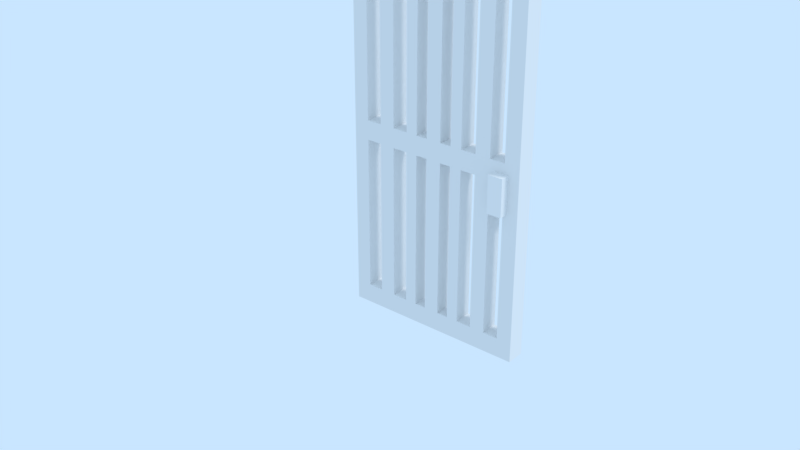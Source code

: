 # Source: LibDoor.blend  (saved by Blender 2.79.7; exported with 4.5.12 LTS)
import bpy
from mathutils import Matrix  # noqa: F401  (used for matrix-valued properties, if any)

bpy.ops.wm.read_factory_settings(use_empty=True)
scene = bpy.context.scene
scene.name = 'LibDoor'

# ---- collections
col_collection_1 = bpy.data.collections.new('Collection 1'); scene.collection.children.link(col_collection_1)
col_collection_1.hide_render = True
col_collection_1.hide_viewport = True
col_collection_2 = bpy.data.collections.new('Collection 2'); scene.collection.children.link(col_collection_2)
col_collection_2.hide_render = True
col_collection_2.hide_viewport = True
col_collection_3 = bpy.data.collections.new('Collection 3'); scene.collection.children.link(col_collection_3)
col_collection_3.hide_render = True
col_collection_3.hide_viewport = True
col_collection_4 = bpy.data.collections.new('Collection 4'); scene.collection.children.link(col_collection_4)
col_collection_4.hide_render = True
col_collection_4.hide_viewport = True
col_collection_5 = bpy.data.collections.new('Collection 5'); scene.collection.children.link(col_collection_5)
col_collection_5.hide_render = True
col_collection_5.hide_viewport = True
col_collection_6 = bpy.data.collections.new('Collection 6'); scene.collection.children.link(col_collection_6)
col_collection_6.hide_render = True
col_collection_6.hide_viewport = True
col_collection_7 = bpy.data.collections.new('Collection 7'); scene.collection.children.link(col_collection_7)
col_collection_7.hide_render = True
col_collection_7.hide_viewport = True
col_collection_8 = bpy.data.collections.new('Collection 8'); scene.collection.children.link(col_collection_8)
col_collection_8.hide_render = True
col_collection_8.hide_viewport = True
col_collection_9 = bpy.data.collections.new('Collection 9'); scene.collection.children.link(col_collection_9)
col_collection_9.hide_render = True
col_collection_9.hide_viewport = True
col_collection_10 = bpy.data.collections.new('Collection 10'); scene.collection.children.link(col_collection_10)
col_collection_10.hide_render = True
col_collection_10.hide_viewport = True
col_collection_11 = bpy.data.collections.new('Collection 11'); scene.collection.children.link(col_collection_11)
col_collection_11.hide_render = True
col_collection_11.hide_viewport = True
col_collection_12 = bpy.data.collections.new('Collection 12'); scene.collection.children.link(col_collection_12)
col_collection_13 = bpy.data.collections.new('Collection 13'); scene.collection.children.link(col_collection_13)
col_collection_13.hide_render = True
col_collection_13.hide_viewport = True
col_collection_14 = bpy.data.collections.new('Collection 14'); scene.collection.children.link(col_collection_14)
col_collection_14.hide_render = True
col_collection_14.hide_viewport = True
col_collection_15 = bpy.data.collections.new('Collection 15'); scene.collection.children.link(col_collection_15)
col_collection_15.hide_render = True
col_collection_15.hide_viewport = True
col_collection_16 = bpy.data.collections.new('Collection 16'); scene.collection.children.link(col_collection_16)
col_collection_16.hide_render = True
col_collection_16.hide_viewport = True
col_collection_17 = bpy.data.collections.new('Collection 17'); scene.collection.children.link(col_collection_17)
col_collection_17.hide_render = True
col_collection_17.hide_viewport = True
col_collection_18 = bpy.data.collections.new('Collection 18'); scene.collection.children.link(col_collection_18)
col_collection_18.hide_render = True
col_collection_18.hide_viewport = True
col_collection_19 = bpy.data.collections.new('Collection 19'); scene.collection.children.link(col_collection_19)
col_collection_19.hide_render = True
col_collection_19.hide_viewport = True
col_collection_20 = bpy.data.collections.new('Collection 20'); scene.collection.children.link(col_collection_20)
col_collection_20.hide_render = True
col_collection_20.hide_viewport = True

# ---- materials (node trees are filled in below, after node groups)
mat_metal = bpy.data.materials.new('Metal')
mat_metal.alpha_threshold = 0.0
mat_metal.use_transparent_shadow = False
mat_metal.diffuse_color = (0.8275, 0.8275, 0.8275, 1.0)
mat_metal.roughness = 0.5
mat_metal.specular_intensity = 0.1
mat_doorwood = bpy.data.materials.new('DoorWood')
mat_doorwood.alpha_threshold = 0.0
mat_doorwood.use_transparent_shadow = False
mat_doorwood.roughness = 0.5
mat_doorwood.specular_intensity = 0.07692
mat_solidcolor = bpy.data.materials.new('SolidColor')
mat_solidcolor.alpha_threshold = 0.0
mat_solidcolor.use_transparent_shadow = False
mat_solidcolor.roughness = 0.5
mat_solidcolor.specular_intensity = 0.0

# ---- material node trees

# ---- world
world_world = bpy.data.worlds.new('World'); scene.world = world_world
world_world.color = (0.5853, 0.7879, 1.0)
world_world.use_sun_shadow = False
world_world.sun_shadow_jitter_overblur = 0.0

# ---- lights
light_sun = bpy.data.lights.new('Sun', 'SUN')
light_sun.transmission_factor = 0.0
light_sun.cutoff_distance = 42.0
light_sun.angle = 0.1993
light_sun.energy = 1.0
light_sun.shadow_buffer_clip_start = 1.001
light_sun.shadow_soft_size = 0.1
light_sun.shadow_cascade_max_distance = 1000.0

# ---- meshes
me_doorcoliision = bpy.data.meshes.new('DoorColiision')
me_doorcoliision.from_pydata([(0.0, -0.05, -1.0), (0.0, -0.05, 1.1), (0.0, 0.05, -1.0), (0.0, 0.05, 1.1), (1.0, -0.05, -1.0), (1.0, -0.05, 1.1), (1.0, 0.05, -1.0), (1.0, 0.05, 1.1)], [], [(0, 1, 3, 2), (2, 3, 7, 6), (6, 7, 5, 4), (4, 5, 1, 0), (2, 6, 4, 0), (7, 3, 1, 5)])
me_doorcoliision.use_remesh_preserve_volume = False
me_doorcoliision.use_remesh_preserve_attributes = False
me_doorcoliision.use_mirror_vertex_groups = False
me_doorcoliision.update()
me_door1mesh = bpy.data.meshes.new('Door1Mesh')
me_door1mesh.from_pydata([(0.0, -0.05, -1.0), (0.0, -0.05, 1.1), (0.0, 0.05, -1.0), (0.0, 0.05, 1.1), (1.0, -0.05, -1.0), (1.0, -0.05, 1.1), (1.0, 0.05, -1.0), (1.0, 0.05, 1.1), (0.86, -0.1, -0.2), (0.86, -0.1, -2.98e-08), (0.86, 0.1, -0.2), (0.86, 0.1, -2.98e-08), (0.94, -0.1, -0.2), (0.94, -0.1, -2.98e-08), (0.94, 0.1, -0.2), (0.94, 0.1, -2.98e-08)], [], [(0, 1, 3, 2), (2, 3, 7, 6), (6, 7, 5, 4), (4, 5, 1, 0), (2, 6, 4, 0), (7, 3, 1, 5), (8, 9, 11, 10), (10, 11, 15, 14), (14, 15, 13, 12), (12, 13, 9, 8), (10, 14, 12, 8), (15, 11, 9, 13)])
me_door1mesh.polygons.foreach_set('material_index', [1, 1, 1, 1, 1, 1, 0, 0, 0, 0, 0, 0])
_uv = me_door1mesh.uv_layers.new(name='UVMap')
_uv.uv.foreach_set('vector', [0.4895, 0.0, 0.4895, 1.0, 0.6251, 1.0, 0.6251, 0.0, 0.09091, 0.0, 0.09091, 1.0, 1.0, 1.0, 1.0, 0.0, 0.2962, 0.0, 0.2962, 1.0, 0.05764, 1.0, 0.05764, 0.0, 0.9091, 0.0, 0.9091, 1.0, 0.0, 1.0, 0.0, 0.0, 0.3284, 0.0, 0.3284, 1.0, 0.6716, 1.0, 0.6716, 0.0, 0.3284, 1.0, 0.3284, 0.0, 0.6716, 0.0, 0.6716, 1.0, 0.0, 0.0, 0.0, 0.0, 0.0, 0.0, 0.0, 0.0, 0.0, 0.0, 0.0, 0.0, 0.0, 0.0, 0.0, 0.0, 0.0, 0.0, 0.0, 0.0, 0.0, 0.0, 0.0, 0.0, 0.0, 0.0, 0.0, 0.0, 0.0, 0.0, 0.0, 0.0, 0.0, 0.0, 0.0, 0.0, 0.0, 0.0, 0.0, 0.0, 0.0, 0.0, 0.0, 0.0, 0.0, 0.0, 0.0, 0.0])
me_door1mesh.materials.append(mat_metal)
me_door1mesh.materials.append(mat_doorwood)
me_door1mesh.use_remesh_preserve_volume = False
me_door1mesh.use_remesh_preserve_attributes = False
me_door1mesh.use_mirror_vertex_groups = False
me_door1mesh.update()
me_door2mesh = bpy.data.meshes.new('Door2Mesh')
me_door2mesh.from_pydata([(-0.5, -0.05, 1.103), (-0.4167, -0.05, 1.103), (-0.3333, -0.05, 1.103), (-0.25, -0.05, 1.103), (-0.1667, -0.05, 1.103), (-0.1034, -0.05, 1.103), (-0.5, -0.05, 0.9975), (-0.5, -0.05, 0.0525), (-0.4167, -0.05, 0.9975), (-0.4167, -0.05, 0.0525), (-0.3333, -0.05, 0.9975), (-0.3333, -0.05, 0.0525), (-0.25, -0.05, 0.9975), (-0.25, -0.05, 0.0525), (-0.1667, -0.05, 0.9975), (-0.1667, -0.05, 0.0525), (-0.1034, -0.05, 0.9975), (-0.1034, -0.05, 0.0525), (-0.04167, -0.05, 1.103), (-0.04167, -0.05, 0.0525), (-0.04167, -0.05, 0.9975), (-0.5, 0.05, 1.103), (-0.4167, 0.05, 1.103), (-0.3333, 0.05, 1.103), (-0.25, 0.05, 1.103), (-0.1667, 0.05, 1.103), (-0.1034, 0.05, 1.103), (-0.5, 0.05, 0.9975), (-0.5, 0.05, 0.0525), (-0.4167, 0.05, 0.9975), (-0.4167, 0.05, 0.0525), (-0.3333, 0.05, 0.9975), (-0.3333, 0.05, 0.0525), (-0.25, 0.05, 0.9975), (-0.25, 0.05, 0.0525), (-0.1667, 0.05, 0.9975), (-0.1667, 0.05, 0.0525), (-0.1034, 0.05, 0.9975), (-0.1034, 0.05, 0.0525), (-0.04167, 0.05, 1.103), (-0.04167, 0.05, 0.0525), (-0.04167, 0.05, 0.9975), (-0.5, 0.0, 1.103), (-0.1034, 0.0, 1.103), (-0.1667, 0.0, 1.103), (-0.25, 0.0, 1.103), (-0.3333, 0.0, 1.103), (-0.4167, 0.0, 1.103), (-0.04167, 0.0, 1.103), (-0.5, 0.0, 0.0525), (-0.5, 0.0, 0.9975), (0.0, -0.05, 1.103), (0.5, -0.05, 1.103), (0.4167, -0.05, 1.103), (0.3333, -0.05, 1.103), (0.25, -0.05, 1.103), (0.1667, -0.05, 1.103), (0.1034, -0.05, 1.103), (0.0, -0.05, 0.0525), (0.0, -0.05, 0.9975), (0.5, -0.05, 0.9975), (0.5, -0.05, 0.0525), (0.4167, -0.05, 0.9975), (0.4167, -0.05, 0.0525), (0.3333, -0.05, 0.9975), (0.3333, -0.05, 0.0525), (0.25, -0.05, 0.9975), (0.25, -0.05, 0.0525), (0.1667, -0.05, 0.9975), (0.1667, -0.05, 0.0525), (0.1034, -0.05, 0.9975), (0.1034, -0.05, 0.0525), (0.04167, -0.05, 1.103), (0.04167, -0.05, 0.0525), (0.04167, -0.05, 0.9975), (0.0, 0.05, 1.103), (0.5, 0.05, 1.103), (0.4167, 0.05, 1.103), (0.3333, 0.05, 1.103), (0.25, 0.05, 1.103), (0.1667, 0.05, 1.103), (0.1034, 0.05, 1.103), (0.0, 0.05, 0.0525), (0.0, 0.05, 0.9975), (0.5, 0.05, 0.9975), (0.5, 0.05, 0.0525), (0.4167, 0.05, 0.9975), (0.4167, 0.05, 0.0525), (0.3333, 0.05, 0.9975), (0.3333, 0.05, 0.0525), (0.25, 0.05, 0.9975), (0.25, 0.05, 0.0525), (0.1667, 0.05, 0.9975), (0.1667, 0.05, 0.0525), (0.1034, 0.05, 0.9975), (0.1034, 0.05, 0.0525), (0.04167, 0.05, 1.103), (0.04167, 0.05, 0.0525), (0.04167, 0.05, 0.9975), (0.0, 0.0, 1.103), (0.5, 0.0, 1.103), (0.1034, 0.0, 1.103), (0.1667, 0.0, 1.103), (0.25, 0.0, 1.103), (0.3333, 0.0, 1.103), (0.4167, 0.0, 1.103), (0.04167, 0.0, 1.103), (0.5, 0.0, 0.0525), (0.5, 0.0, 0.9975), (-0.5, -0.05, -1.003), (-0.4167, -0.05, -1.003), (-0.3333, -0.05, -1.003), (-0.25, -0.05, -1.003), (-0.1667, -0.05, -1.003), (-0.1034, -0.05, -1.003), (-0.5, -0.05, -0.8975), (-0.5, -0.05, -0.0525), (-0.4167, -0.05, -0.8975), (-0.4167, -0.05, -0.0525), (-0.3333, -0.05, -0.8975), (-0.3333, -0.05, -0.0525), (-0.25, -0.05, -0.8975), (-0.25, -0.05, -0.0525), (-0.1667, -0.05, -0.8975), (-0.1667, -0.05, -0.0525), (-0.1034, -0.05, -0.8975), (-0.1034, -0.05, -0.0525), (-0.04167, -0.05, -1.003), (-0.04167, -0.05, -0.0525), (-0.04167, -0.05, -0.8975), (-0.5, -0.05, 0.0), (-0.4167, -0.05, 0.0), (-0.3333, -0.05, 0.0), (-0.25, -0.05, 0.0), (-0.1667, -0.05, 0.0), (-0.1034, -0.05, 0.0), (-0.04167, -0.05, 0.0), (-0.5, 0.05, -1.003), (-0.4167, 0.05, -1.003), (-0.3333, 0.05, -1.003), (-0.25, 0.05, -1.003), (-0.1667, 0.05, -1.003), (-0.1034, 0.05, -1.003), (-0.5, 0.05, -0.8975), (-0.5, 0.05, -0.0525), (-0.4167, 0.05, -0.8975), (-0.4167, 0.05, -0.0525), (-0.3333, 0.05, -0.8975), (-0.3333, 0.05, -0.0525), (-0.25, 0.05, -0.8975), (-0.25, 0.05, -0.0525), (-0.1667, 0.05, -0.8975), (-0.1667, 0.05, -0.0525), (-0.1034, 0.05, -0.8975), (-0.1034, 0.05, -0.0525), (-0.04167, 0.05, -1.003), (-0.04167, 0.05, -0.0525), (-0.04167, 0.05, -0.8975), (-0.5, 0.0, -1.003), (-0.1034, 0.0, -1.003), (-0.1667, 0.0, -1.003), (-0.25, 0.0, -1.003), (-0.3333, 0.0, -1.003), (-0.4167, 0.0, -1.003), (-0.04167, 0.0, -1.003), (-0.5, 0.0, -0.0525), (-0.5, 0.0, -0.8975), (-0.5, 0.05, 0.0), (-0.4167, 0.05, 0.0), (-0.3333, 0.05, 0.0), (-0.25, 0.05, 0.0), (-0.1667, 0.05, 0.0), (-0.1034, 0.05, 0.0), (-0.04167, 0.05, 0.0), (-0.5, 0.0, 0.0), (0.0, -0.05, -1.003), (0.5, -0.05, -1.003), (0.4167, -0.05, -1.003), (0.3333, -0.05, -1.003), (0.25, -0.05, -1.003), (0.1667, -0.05, -1.003), (0.1034, -0.05, -1.003), (0.0, -0.05, -0.0525), (0.0, -0.05, -0.8975), (0.5, -0.05, -0.8975), (0.5, -0.05, -0.0525), (0.4167, -0.05, -0.8975), (0.4167, -0.05, -0.0525), (0.3333, -0.05, -0.8975), (0.3333, -0.05, -0.0525), (0.25, -0.05, -0.8975), (0.25, -0.05, -0.0525), (0.1667, -0.05, -0.8975), (0.1667, -0.05, -0.0525), (0.1034, -0.05, -0.8975), (0.1034, -0.05, -0.0525), (0.04167, -0.05, -1.003), (0.04167, -0.05, -0.0525), (0.04167, -0.05, -0.8975), (0.0, -0.05, 0.0), (0.5, -0.05, 0.0), (0.4167, -0.05, 0.0), (0.3333, -0.05, 0.0), (0.25, -0.05, 0.0), (0.1667, -0.05, 0.0), (0.1034, -0.05, 0.0), (0.04167, -0.05, 0.0), (0.0, 0.05, -1.003), (0.5, 0.05, -1.003), (0.4167, 0.05, -1.003), (0.3333, 0.05, -1.003), (0.25, 0.05, -1.003), (0.1667, 0.05, -1.003), (0.1034, 0.05, -1.003), (0.0, 0.05, -0.0525), (0.0, 0.05, -0.8975), (0.5, 0.05, -0.8975), (0.5, 0.05, -0.0525), (0.4167, 0.05, -0.8975), (0.4167, 0.05, -0.0525), (0.3333, 0.05, -0.8975), (0.3333, 0.05, -0.0525), (0.25, 0.05, -0.8975), (0.25, 0.05, -0.0525), (0.1667, 0.05, -0.8975), (0.1667, 0.05, -0.0525), (0.1034, 0.05, -0.8975), (0.1034, 0.05, -0.0525), (0.04167, 0.05, -1.003), (0.04167, 0.05, -0.0525), (0.04167, 0.05, -0.8975), (0.0, 0.0, -1.003), (0.5, 0.0, -1.003), (0.1034, 0.0, -1.003), (0.1667, 0.0, -1.003), (0.25, 0.0, -1.003), (0.3333, 0.0, -1.003), (0.4167, 0.0, -1.003), (0.04167, 0.0, -1.003), (0.5, 0.0, -0.0525), (0.5, 0.0, -0.8975), (0.0, 0.05, 0.0), (0.5, 0.05, 0.0), (0.4167, 0.05, 0.0), (0.3333, 0.05, 0.0), (0.25, 0.05, 0.0), (0.1667, 0.05, 0.0), (0.1034, 0.05, 0.0), (0.04167, 0.05, 0.0), (0.5, 0.0, 0.0), (0.36, -0.1, -0.2025), (0.36, -0.1, -0.0025), (0.36, 0.1, -0.2025), (0.36, 0.1, -0.0025), (0.44, -0.1, -0.2025), (0.44, -0.1, -0.0025), (0.44, 0.1, -0.2025), (0.44, 0.1, -0.0025)], [], [(20, 59, 51, 18), (48, 18, 51, 99), (42, 0, 1, 47), (47, 1, 2, 46), (46, 2, 3, 45), (45, 3, 4, 44), (44, 4, 5, 43), (6, 8, 1, 0), (8, 10, 2, 1), (10, 12, 3, 2), (12, 14, 4, 3), (14, 16, 5, 4), (134, 135, 17, 15), (15, 17, 16, 14), (133, 134, 15, 13), (132, 133, 13, 11), (11, 13, 12, 10), (131, 132, 11, 9), (130, 131, 9, 7), (7, 9, 8, 6), (136, 199, 58, 19), (19, 58, 59, 20), (135, 136, 19, 17), (43, 5, 18, 48), (16, 20, 18, 5), (42, 50, 6, 0), (50, 49, 7, 6), (49, 174, 130, 7), (41, 39, 75, 83), (48, 99, 75, 39), (42, 47, 22, 21), (47, 46, 23, 22), (46, 45, 24, 23), (45, 44, 25, 24), (44, 43, 26, 25), (27, 21, 22, 29), (29, 22, 23, 31), (31, 23, 24, 33), (33, 24, 25, 35), (35, 25, 26, 37), (171, 36, 38, 172), (36, 35, 37, 38), (170, 34, 36, 171), (169, 32, 34, 170), (32, 31, 33, 34), (168, 30, 32, 169), (167, 28, 30, 168), (28, 27, 29, 30), (173, 40, 82, 241), (40, 41, 83, 82), (172, 38, 40, 173), (43, 48, 39, 26), (37, 26, 39, 41), (42, 21, 27, 50), (50, 27, 28, 49), (49, 28, 167, 174), (11, 32, 30, 9), (9, 30, 29, 8), (11, 10, 31, 32), (10, 8, 29, 31), (14, 12, 33, 35), (20, 16, 37, 41), (17, 38, 37, 16), (19, 20, 41, 40), (19, 40, 38, 17), (15, 36, 34, 13), (15, 14, 35, 36), (13, 34, 33, 12), (74, 72, 51, 59), (106, 99, 51, 72), (100, 105, 53, 52), (105, 104, 54, 53), (104, 103, 55, 54), (103, 102, 56, 55), (102, 101, 57, 56), (60, 52, 53, 62), (62, 53, 54, 64), (64, 54, 55, 66), (66, 55, 56, 68), (68, 56, 57, 70), (204, 69, 71, 205), (69, 68, 70, 71), (203, 67, 69, 204), (202, 65, 67, 203), (65, 64, 66, 67), (201, 63, 65, 202), (200, 61, 63, 201), (61, 60, 62, 63), (206, 73, 58, 199), (73, 74, 59, 58), (205, 71, 73, 206), (101, 106, 72, 57), (70, 57, 72, 74), (100, 52, 60, 108), (108, 60, 61, 107), (107, 61, 200, 249), (98, 83, 75, 96), (106, 96, 75, 99), (100, 76, 77, 105), (105, 77, 78, 104), (104, 78, 79, 103), (103, 79, 80, 102), (102, 80, 81, 101), (84, 86, 77, 76), (86, 88, 78, 77), (88, 90, 79, 78), (90, 92, 80, 79), (92, 94, 81, 80), (246, 247, 95, 93), (93, 95, 94, 92), (245, 246, 93, 91), (244, 245, 91, 89), (89, 91, 90, 88), (243, 244, 89, 87), (242, 243, 87, 85), (85, 87, 86, 84), (248, 241, 82, 97), (97, 82, 83, 98), (247, 248, 97, 95), (101, 81, 96, 106), (94, 98, 96, 81), (100, 108, 84, 76), (108, 107, 85, 84), (107, 249, 242, 85), (65, 63, 87, 89), (63, 62, 86, 87), (65, 89, 88, 64), (64, 88, 86, 62), (68, 92, 90, 66), (74, 98, 94, 70), (71, 70, 94, 95), (73, 97, 98, 74), (73, 71, 95, 97), (69, 67, 91, 93), (69, 93, 92, 68), (67, 66, 90, 91), (129, 127, 175, 183), (164, 231, 175, 127), (158, 163, 110, 109), (163, 162, 111, 110), (162, 161, 112, 111), (161, 160, 113, 112), (160, 159, 114, 113), (115, 109, 110, 117), (117, 110, 111, 119), (119, 111, 112, 121), (121, 112, 113, 123), (123, 113, 114, 125), (134, 124, 126, 135), (124, 123, 125, 126), (133, 122, 124, 134), (132, 120, 122, 133), (120, 119, 121, 122), (131, 118, 120, 132), (130, 116, 118, 131), (116, 115, 117, 118), (136, 128, 182, 199), (128, 129, 183, 182), (135, 126, 128, 136), (159, 164, 127, 114), (125, 114, 127, 129), (158, 109, 115, 166), (166, 115, 116, 165), (165, 116, 130, 174), (157, 215, 207, 155), (164, 155, 207, 231), (158, 137, 138, 163), (163, 138, 139, 162), (162, 139, 140, 161), (161, 140, 141, 160), (160, 141, 142, 159), (143, 145, 138, 137), (145, 147, 139, 138), (147, 149, 140, 139), (149, 151, 141, 140), (151, 153, 142, 141), (171, 172, 154, 152), (152, 154, 153, 151), (170, 171, 152, 150), (169, 170, 150, 148), (148, 150, 149, 147), (168, 169, 148, 146), (167, 168, 146, 144), (144, 146, 145, 143), (173, 241, 214, 156), (156, 214, 215, 157), (172, 173, 156, 154), (159, 142, 155, 164), (153, 157, 155, 142), (158, 166, 143, 137), (166, 165, 144, 143), (165, 174, 167, 144), (120, 118, 146, 148), (118, 117, 145, 146), (120, 148, 147, 119), (119, 147, 145, 117), (123, 151, 149, 121), (129, 157, 153, 125), (126, 125, 153, 154), (128, 156, 157, 129), (128, 126, 154, 156), (124, 122, 150, 152), (124, 152, 151, 123), (122, 121, 149, 150), (198, 183, 175, 196), (238, 196, 175, 231), (232, 176, 177, 237), (237, 177, 178, 236), (236, 178, 179, 235), (235, 179, 180, 234), (234, 180, 181, 233), (184, 186, 177, 176), (186, 188, 178, 177), (188, 190, 179, 178), (190, 192, 180, 179), (192, 194, 181, 180), (204, 205, 195, 193), (193, 195, 194, 192), (203, 204, 193, 191), (202, 203, 191, 189), (189, 191, 190, 188), (201, 202, 189, 187), (200, 201, 187, 185), (185, 187, 186, 184), (206, 199, 182, 197), (197, 182, 183, 198), (205, 206, 197, 195), (233, 181, 196, 238), (194, 198, 196, 181), (232, 240, 184, 176), (240, 239, 185, 184), (239, 249, 200, 185), (230, 228, 207, 215), (238, 231, 207, 228), (232, 237, 209, 208), (237, 236, 210, 209), (236, 235, 211, 210), (235, 234, 212, 211), (234, 233, 213, 212), (216, 208, 209, 218), (218, 209, 210, 220), (220, 210, 211, 222), (222, 211, 212, 224), (224, 212, 213, 226), (246, 225, 227, 247), (225, 224, 226, 227), (245, 223, 225, 246), (244, 221, 223, 245), (221, 220, 222, 223), (243, 219, 221, 244), (242, 217, 219, 243), (217, 216, 218, 219), (248, 229, 214, 241), (229, 230, 215, 214), (247, 227, 229, 248), (233, 238, 228, 213), (226, 213, 228, 230), (232, 208, 216, 240), (240, 216, 217, 239), (239, 217, 242, 249), (189, 221, 219, 187), (187, 219, 218, 186), (189, 188, 220, 221), (188, 186, 218, 220), (192, 190, 222, 224), (198, 194, 226, 230), (195, 227, 226, 194), (197, 198, 230, 229), (197, 229, 227, 195), (193, 225, 223, 191), (193, 192, 224, 225), (191, 223, 222, 190), (250, 251, 253, 252), (252, 253, 257, 256), (256, 257, 255, 254), (254, 255, 251, 250), (252, 256, 254, 250), (257, 253, 251, 255)])
me_door2mesh.polygons.foreach_set('material_index', [0, 0, 0, 0, 0, 0, 0, 0, 0, 0, 0, 0, 0, 0, 0, 0, 0, 0, 0, 0, 0, 0, 0, 0, 0, 0, 0, 0, 0, 0, 0, 0, 0, 0, 0, 0, 0, 0, 0, 0, 0, 0, 0, 0, 0, 0, 0, 0, 0, 0, 0, 0, 0, 0, 0, 0, 0, 0, 0, 0, 0, 0, 0, 0, 0, 0, 0, 0, 0, 0, 0, 0, 0, 0, 0, 0, 0, 0, 0, 0, 0, 0, 0, 0, 0, 0, 0, 0, 0, 0, 0, 0, 0, 0, 0, 0, 0, 0, 0, 0, 0, 0, 0, 0, 0, 0, 0, 0, 0, 0, 0, 0, 0, 0, 0, 0, 0, 0, 0, 0, 0, 0, 0, 0, 0, 0, 0, 0, 0, 0, 0, 0, 0, 0, 0, 0, 0, 0, 0, 0, 0, 0, 0, 0, 0, 0, 0, 0, 0, 0, 0, 0, 0, 0, 0, 0, 0, 0, 0, 0, 0, 0, 0, 0, 0, 0, 0, 0, 0, 0, 0, 0, 0, 0, 0, 0, 0, 0, 0, 0, 0, 0, 0, 0, 0, 0, 0, 0, 0, 0, 0, 0, 0, 0, 0, 0, 0, 0, 0, 0, 0, 0, 0, 0, 0, 0, 0, 0, 0, 0, 0, 0, 0, 0, 0, 0, 0, 0, 0, 0, 0, 0, 0, 0, 0, 0, 0, 0, 0, 0, 0, 0, 0, 0, 0, 0, 0, 0, 0, 0, 0, 0, 0, 0, 0, 0, 0, 0, 0, 0, 0, 0, 0, 0, 0, 0, 0, 0, 0, 0, 0, 0, 0, 0, 0, 0, 0, 0, 0, 0, 0, 0, 1, 1, 1, 1, 1, 1])
me_door2mesh.materials.append(mat_solidcolor)
me_door2mesh.materials.append(mat_metal)
me_door2mesh.use_remesh_preserve_volume = False
me_door2mesh.use_remesh_preserve_attributes = False
me_door2mesh.use_mirror_vertex_groups = False
me_door2mesh.update()

# ---- objects
ob_door1 = bpy.data.objects.new('Door1', None)
ob_door1collision = bpy.data.objects.new('Door1Collision', me_doorcoliision)
ob_door1mesh = bpy.data.objects.new('Door1Mesh', me_door1mesh)
ob_lamp = bpy.data.objects.new('Lamp', light_sun)
ob_door2 = bpy.data.objects.new('Door2', None)
ob_door2collision = bpy.data.objects.new('Door2Collision', me_doorcoliision)
ob_door2mesh = bpy.data.objects.new('Door2Mesh', me_door2mesh)
ob_doordouble1 = bpy.data.objects.new('DoorDouble1', None)
ob_doordouble1collision = bpy.data.objects.new('DoorDouble1Collision', me_doorcoliision)
ob_doordouble1mesh = bpy.data.objects.new('DoorDouble1Mesh', me_door1mesh)
ob_doordouble2 = bpy.data.objects.new('DoorDouble2', None)
ob_doordouble2collision = bpy.data.objects.new('DoorDouble2Collision', me_doorcoliision)
ob_doordouble2mesh = bpy.data.objects.new('DoorDouble2Mesh', me_door2mesh)

# ---- transforms, parenting, visibility, modifiers, constraints
ob_door1.location = (0.0, 0.0, 0.0)
ob_door1.show_in_front = True
ob_door1.lineart.crease_threshold = 0.0
ob_door1collision.parent = ob_door1
ob_door1collision.location = (-0.5, 0.0, 1.1)
ob_door1collision.color = (0.3749, 0.198, 0.09319, 1.0)
ob_door1collision.hide_render = True
ob_door1collision.display_type = 'WIRE'
ob_door1collision.show_wire = True
ob_door1collision.show_all_edges = True
ob_door1collision.show_in_front = True
ob_door1collision.lineart.crease_threshold = 0.0
ob_door1mesh.parent = ob_door1collision
ob_door1mesh.matrix_parent_inverse = Matrix(((1.0, 0.0, 0.0, 0.5), (0.0, 1.0, 0.0, -0.0), (0.0, 0.0, 1.0, -1.1), (0.0, 0.0, 0.0, 1.0)))
ob_door1mesh.location = (-0.5, 0.0, 1.1)
ob_door1mesh.color = (0.3749, 0.198, 0.09319, 1.0)
ob_door1mesh.lineart.crease_threshold = 0.0
ob_lamp.location = (10.31, 3.409, 14.65)
ob_lamp.rotation_euler = (0.6503, 0.05522, 1.866)
ob_lamp.lock_rotations_4d = False
ob_lamp.empty_display_type = 'ARROWS'
ob_lamp.color = (0.0, 0.0, 0.0, 0.0)
ob_lamp.hide_viewport = True
ob_lamp.lineart.crease_threshold = 0.0
ob_door2.location = (0.0, 0.0, 0.0)
ob_door2.show_in_front = True
ob_door2.lineart.crease_threshold = 0.0
ob_door2collision.parent = ob_door2
ob_door2collision.location = (-0.5, 0.0, 1.1)
ob_door2collision.color = (0.3749, 0.198, 0.09319, 1.0)
ob_door2collision.hide_render = True
ob_door2collision.display_type = 'WIRE'
ob_door2collision.show_wire = True
ob_door2collision.show_all_edges = True
ob_door2collision.show_in_front = True
ob_door2collision.lineart.crease_threshold = 0.0
ob_door2mesh.parent = ob_door2collision
ob_door2mesh.matrix_parent_inverse = Matrix(((1.0, 0.0, 0.0, 0.5), (0.0, 1.0, 0.0, -0.0), (0.0, 0.0, 1.0, -1.1), (0.0, 0.0, 0.0, 1.0)))
ob_door2mesh.location = (0.0, 0.0, 1.103)
ob_door2mesh.color = (0.5926, 0.5926, 0.5926, 1.0)
ob_door2mesh.lineart.crease_threshold = 0.0
ob_doordouble1.location = (0.0, 0.0, 0.0)
ob_doordouble1.show_in_front = True
ob_doordouble1.lineart.crease_threshold = 0.0
ob_doordouble1collision.parent = ob_doordouble1
ob_doordouble1collision.location = (0.0, 0.0, 1.1)
ob_doordouble1collision.color = (0.3749, 0.198, 0.09319, 1.0)
ob_doordouble1collision.hide_render = True
ob_doordouble1collision.display_type = 'WIRE'
ob_doordouble1collision.show_wire = True
ob_doordouble1collision.show_all_edges = True
ob_doordouble1collision.show_in_front = True
ob_doordouble1collision.lineart.crease_threshold = 0.0
ob_doordouble1mesh.parent = ob_doordouble1collision
ob_doordouble1mesh.matrix_parent_inverse = Matrix(((1.0, 0.0, 0.0, 0.5), (0.0, 1.0, 0.0, -0.0), (0.0, 0.0, 1.0, -1.1), (0.0, 0.0, 0.0, 1.0)))
ob_doordouble1mesh.location = (-0.5, 0.0, 1.1)
ob_doordouble1mesh.color = (0.3749, 0.198, 0.09319, 1.0)
ob_doordouble1mesh.lineart.crease_threshold = 0.0
ob_doordouble2.location = (0.0, 0.0, 0.0)
ob_doordouble2.show_in_front = True
ob_doordouble2.lineart.crease_threshold = 0.0
ob_doordouble2collision.parent = ob_doordouble2
ob_doordouble2collision.location = (0.0, 0.0, 1.1)
ob_doordouble2collision.color = (0.3749, 0.198, 0.09319, 1.0)
ob_doordouble2collision.hide_render = True
ob_doordouble2collision.display_type = 'WIRE'
ob_doordouble2collision.show_wire = True
ob_doordouble2collision.show_all_edges = True
ob_doordouble2collision.show_in_front = True
ob_doordouble2collision.lineart.crease_threshold = 0.0
ob_doordouble2mesh.parent = ob_doordouble2collision
ob_doordouble2mesh.matrix_parent_inverse = Matrix(((1.0, 0.0, 0.0, 0.5), (0.0, 1.0, 0.0, -0.0), (0.0, 0.0, 1.0, -1.1), (0.0, 0.0, 0.0, 1.0)))
ob_doordouble2mesh.location = (0.0, 0.0, 1.103)
ob_doordouble2mesh.color = (0.5926, 0.5926, 0.5926, 1.0)
ob_doordouble2mesh.lineart.crease_threshold = 0.0

# ---- collection membership
col_collection_1.objects.link(ob_door1)
col_collection_1.objects.link(ob_door1collision)
col_collection_1.objects.link(ob_door1mesh)
col_collection_1.objects.link(ob_lamp)
col_collection_2.objects.link(ob_door2)
col_collection_2.objects.link(ob_door2collision)
col_collection_2.objects.link(ob_door2mesh)
col_collection_2.objects.link(ob_lamp)
col_collection_3.objects.link(ob_lamp)
col_collection_4.objects.link(ob_lamp)
col_collection_5.objects.link(ob_lamp)
col_collection_6.objects.link(ob_lamp)
col_collection_7.objects.link(ob_lamp)
col_collection_8.objects.link(ob_lamp)
col_collection_9.objects.link(ob_lamp)
col_collection_10.objects.link(ob_lamp)
col_collection_11.objects.link(ob_doordouble1)
col_collection_11.objects.link(ob_doordouble1collision)
col_collection_11.objects.link(ob_doordouble1mesh)
col_collection_11.objects.link(ob_lamp)
col_collection_12.objects.link(ob_doordouble2)
col_collection_12.objects.link(ob_doordouble2collision)
col_collection_12.objects.link(ob_doordouble2mesh)
col_collection_12.objects.link(ob_lamp)
col_collection_13.objects.link(ob_lamp)
col_collection_14.objects.link(ob_lamp)
col_collection_15.objects.link(ob_lamp)
col_collection_16.objects.link(ob_lamp)
col_collection_17.objects.link(ob_lamp)
col_collection_18.objects.link(ob_lamp)
col_collection_19.objects.link(ob_lamp)
col_collection_20.objects.link(ob_lamp)

# ---- scene / render settings (as saved in the file)
scene.frame_start = 1; scene.frame_end = 250; scene.frame_set(0)
scene.render.engine = 'BLENDER_EEVEE_NEXT'
scene.render.resolution_percentage = 50
scene.render.dither_intensity = 0.0
scene.cycles.use_denoising = False
scene.cycles.samples = 128
scene.cycles.sampling_pattern = 'TABULATED_SOBOL'
scene.cycles.use_adaptive_sampling = False
scene.cycles.use_light_tree = False
scene.view_settings.view_transform = 'Standard'
bpy.context.view_layer.update()

# ---- added for rendering (the .blend has no active camera): camera
cam_auto = bpy.data.cameras.new('AutoCamera')
cam_auto.lens = 50.0
cam_auto.sensor_width = 36.0
cam_auto.clip_end = 1000.0
ob_auto_camera = bpy.data.objects.new('AutoCamera', cam_auto)
scene.collection.objects.link(ob_auto_camera)
ob_auto_camera.location = (3.53136, -3.93763, 3.22634)
ob_auto_camera.rotation_euler = (1.09748, -7.21219e-08, 0.694738)
scene.camera = ob_auto_camera
bpy.context.view_layer.update()
